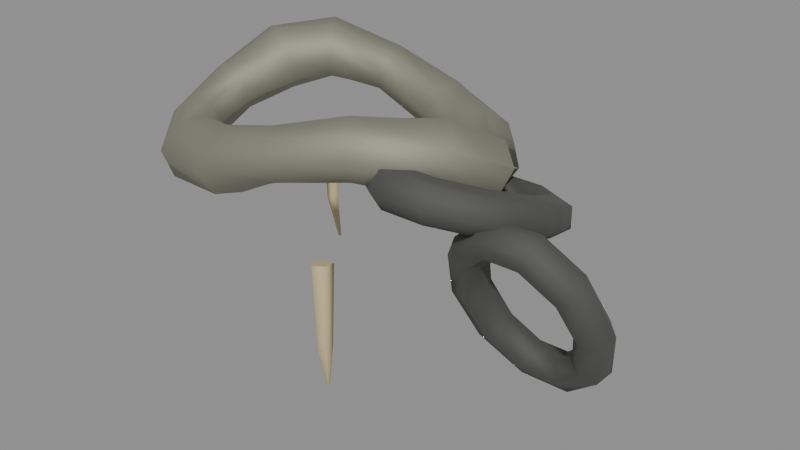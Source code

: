 # Source: molten_manacle.blend  (saved by Blender 5.0.119; exported with 4.5.12 LTS)
import bpy
from mathutils import Matrix  # noqa: F401  (used for matrix-valued properties, if any)

bpy.ops.wm.read_factory_settings(use_empty=True)
scene = bpy.context.scene
scene.name = 'Scene'

# ---- materials (node trees are filled in below, after node groups)
mat_oxidized_bronze = bpy.data.materials.new('oxidized_bronze')
mat_oxidized_bronze.diffuse_color = (0.3373, 0.3373, 0.2667, 1.0)
mat_wrought_iron = bpy.data.materials.new('wrought_iron')
mat_wrought_iron.diffuse_color = (0.1569, 0.1569, 0.149, 1.0)
mat_wax = bpy.data.materials.new('wax')
mat_wax.diffuse_color = (0.6078, 0.4941, 0.2745, 1.0)

# ---- material node trees
mat_oxidized_bronze.use_nodes = True; mat_oxidized_bronze.node_tree.nodes.clear()
_N = mat_oxidized_bronze.node_tree.nodes; _L = mat_oxidized_bronze.node_tree.links
n0 = _N.new('ShaderNodeBsdfPrincipled'); n0.name = 'Principled BSDF'; n0.location = (-200, 100)
n0.inputs[0].default_value = (0.3373, 0.3373, 0.2667, 1.0)
n0.inputs[1].default_value = 0.7
n0.inputs[2].default_value = 0.72
n1 = _N.new('ShaderNodeOutputMaterial'); n1.name = 'Material Output'; n1.location = (200, 100)
_L.new(n0.outputs[0], n1.inputs[0])
n1.is_active_output = True
mat_wrought_iron.use_nodes = True; mat_wrought_iron.node_tree.nodes.clear()
_N = mat_wrought_iron.node_tree.nodes; _L = mat_wrought_iron.node_tree.links
n0 = _N.new('ShaderNodeBsdfPrincipled'); n0.name = 'Principled BSDF'; n0.location = (-200, 100)
n0.inputs[0].default_value = (0.1569, 0.1569, 0.149, 1.0)
n0.inputs[1].default_value = 0.8
n0.inputs[2].default_value = 0.86
n1 = _N.new('ShaderNodeOutputMaterial'); n1.name = 'Material Output'; n1.location = (200, 100)
_L.new(n0.outputs[0], n1.inputs[0])
n1.is_active_output = True
mat_wax.use_nodes = True; mat_wax.node_tree.nodes.clear()
_N = mat_wax.node_tree.nodes; _L = mat_wax.node_tree.links
n0 = _N.new('ShaderNodeBsdfPrincipled'); n0.name = 'Principled BSDF'; n0.location = (-200, 100)
n0.inputs[0].default_value = (0.6078, 0.4941, 0.2745, 1.0)
n0.inputs[2].default_value = 0.58
n1 = _N.new('ShaderNodeOutputMaterial'); n1.name = 'Material Output'; n1.location = (200, 100)
_L.new(n0.outputs[0], n1.inputs[0])
n1.is_active_output = True

# ---- curves / text
cu_c_cuff_profiledata = bpy.data.curves.new('C_Cuff_PROFILEData', 'CURVE')
cu_c_cuff_profiledata.dimensions = '2D'
_sp = cu_c_cuff_profiledata.splines.new('POLY'); _sp.points.add(6)
_sp.points.foreach_set('co', [0.901, 0.4339, 0.0, 1.0, 0.2225, 0.9749, 0.0, 1.0, -0.6235, 0.7818, 0.0, 1.0, -1.0, 1.225e-16, 0.0, 1.0, -0.6235, -0.7818, 0.0, 1.0, 0.2225, -0.9749, 0.0, 1.0, 0.901, -0.4339, 0.0, 1.0])
_sp.resolution_u = 1
_sp.use_cyclic_u = True
cu_c_cuff_profiledata.resolution_u = 1
cu_c_cuffdata = bpy.data.curves.new('C_CuffData', 'CURVE')
cu_c_cuffdata.dimensions = '3D'
_sp = cu_c_cuffdata.splines.new('POLY'); _sp.points.add(13)
_sp.points.foreach_set('co', [0.5754, 0.0, 0.0, 1.0, 0.5333, -0.1822, 0.07818, 1.0, 0.3387, -0.3284, 0.09749, 1.0, 0.1124, -0.4095, 0.04339, 1.0, -0.1195, -0.4095, -0.04339, 1.0, -0.3672, -0.3284, -0.09749, 1.0, -0.5231, -0.1822, -0.07818, 1.0, -0.5246, -5.144e-17, -2.449e-17, 1.0, -0.4578, 0.1822, 0.07818, 1.0, -0.3471, 0.3284, 0.09749, 1.0, -0.1324, 0.4095, 0.04339, 1.0, 0.1253, 0.4095, -0.04339, 1.0, 0.3186, 0.3284, -0.09749, 1.0, 0.468, 0.1822, -0.07818, 1.0])
_sp.points.foreach_set('radius', [0.105, 0.1228, 0.1004, 0.08834, 0.1139, 0.1194, 0.0924, 0.09387, 0.1205, 0.1121, 0.08769, 0.1023, 0.123, 0.103])
_sp.points.foreach_set('tilt', [0.0, 0.192, 0.384, 0.576, 0.7679, 0.9599, 1.152, 1.344, 1.536, 1.728, 1.92, 2.112, 2.304, 2.496])
_sp.resolution_u = 1
_sp.resolution_v = 1
_sp.use_cyclic_u = True
cu_c_cuffdata.materials.append(mat_oxidized_bronze)
cu_c_cuffdata.bevel_mode = 'OBJECT'
cu_c_cuffdata.resolution_u = 1
cu_c_cuffdata.resolution_v = 1
cu_c_cuffdata.fill_mode = 'FULL'
cu_c_link_1_profiledata = bpy.data.curves.new('C_Link_1_PROFILEData', 'CURVE')
cu_c_link_1_profiledata.dimensions = '2D'
_sp = cu_c_link_1_profiledata.splines.new('POLY'); _sp.points.add(5)
_sp.points.foreach_set('co', [0.866, 0.5, 0.0, 1.0, 6.123e-17, 1.0, 0.0, 1.0, -0.866, 0.5, 0.0, 1.0, -0.866, -0.5, 0.0, 1.0, -1.837e-16, -1.0, 0.0, 1.0, 0.866, -0.5, 0.0, 1.0])
_sp.resolution_u = 1
_sp.use_cyclic_u = True
cu_c_link_1_profiledata.resolution_u = 1
cu_c_link_1data = bpy.data.curves.new('C_Link_1Data', 'CURVE')
cu_c_link_1data.dimensions = '3D'
_sp = cu_c_link_1data.splines.new('POLY'); _sp.points.add(9)
_sp.points.foreach_set('co', [0.79, -0.04, -0.1, 1.0, 0.7461, -0.2198, -0.02734, 1.0, 0.6311, -0.331, 0.01757, 1.0, 0.4889, -0.331, 0.01757, 1.0, 0.3739, -0.2198, -0.02734, 1.0, 0.33, -0.04, -0.1, 1.0, 0.3739, 0.1398, -0.1727, 1.0, 0.4889, 0.251, -0.2176, 1.0, 0.6311, 0.251, -0.2176, 1.0, 0.7461, 0.1398, -0.1727, 1.0])
_sp.points.foreach_set('radius', [0.07, 0.07, 0.07, 0.07, 0.07, 0.07, 0.07, 0.07, 0.07, 0.07])
_sp.resolution_u = 1
_sp.resolution_v = 1
_sp.use_cyclic_u = True
cu_c_link_1data.materials.append(mat_wrought_iron)
cu_c_link_1data.bevel_mode = 'OBJECT'
cu_c_link_1data.resolution_u = 1
cu_c_link_1data.resolution_v = 1
cu_c_link_1data.fill_mode = 'FULL'
cu_c_link_2_profiledata = bpy.data.curves.new('C_Link_2_PROFILEData', 'CURVE')
cu_c_link_2_profiledata.dimensions = '2D'
_sp = cu_c_link_2_profiledata.splines.new('POLY'); _sp.points.add(5)
_sp.points.foreach_set('co', [0.866, 0.5, 0.0, 1.0, 6.123e-17, 1.0, 0.0, 1.0, -0.866, 0.5, 0.0, 1.0, -0.866, -0.5, 0.0, 1.0, -1.837e-16, -1.0, 0.0, 1.0, 0.866, -0.5, 0.0, 1.0])
_sp.resolution_u = 1
_sp.use_cyclic_u = True
cu_c_link_2_profiledata.resolution_u = 1
cu_c_link_2data = bpy.data.curves.new('C_Link_2Data', 'CURVE')
cu_c_link_2data.dimensions = '3D'
_sp = cu_c_link_2data.splines.new('POLY'); _sp.points.add(9)
_sp.points.foreach_set('co', [1.06, -0.1, -0.36, 1.0, 1.018, -0.1799, -0.1962, 1.0, 0.908, -0.2292, -0.09501, 1.0, 0.772, -0.2292, -0.09501, 1.0, 0.662, -0.1799, -0.1962, 1.0, 0.62, -0.1, -0.36, 1.0, 0.662, -0.02012, -0.5238, 1.0, 0.772, 0.02924, -0.625, 1.0, 0.908, 0.02924, -0.625, 1.0, 1.018, -0.02012, -0.5238, 1.0])
_sp.points.foreach_set('radius', [0.064, 0.064, 0.064, 0.064, 0.064, 0.064, 0.064, 0.064, 0.064, 0.064])
_sp.resolution_u = 1
_sp.resolution_v = 1
_sp.use_cyclic_u = True
cu_c_link_2data.materials.append(mat_wrought_iron)
cu_c_link_2data.bevel_mode = 'OBJECT'
cu_c_link_2data.resolution_u = 1
cu_c_link_2data.resolution_v = 1
cu_c_link_2data.fill_mode = 'FULL'
cu_c_drip_1_profiledata = bpy.data.curves.new('C_Drip_1_PROFILEData', 'CURVE')
cu_c_drip_1_profiledata.dimensions = '2D'
_sp = cu_c_drip_1_profiledata.splines.new('POLY'); _sp.points.add(4)
_sp.points.foreach_set('co', [0.809, 0.5878, 0.0, 1.0, -0.309, 0.9511, 0.0, 1.0, -1.0, 1.225e-16, 0.0, 1.0, -0.309, -0.9511, 0.0, 1.0, 0.809, -0.5878, 0.0, 1.0])
_sp.resolution_u = 1
_sp.use_cyclic_u = True
cu_c_drip_1_profiledata.resolution_u = 1
cu_c_drip_1data = bpy.data.curves.new('C_Drip_1Data', 'CURVE')
cu_c_drip_1data.dimensions = '3D'
_sp = cu_c_drip_1data.splines.new('POLY'); _sp.points.add(2)
_sp.points.foreach_set('co', [0.18, -0.31, -0.35, 1.0, 0.22, -0.35, -0.62, 1.0, 0.18, -0.3, -0.82, 1.0])
_sp.points.foreach_set('radius', [0.04, 0.028, 0.006])
_sp.resolution_u = 1
_sp.resolution_v = 1
cu_c_drip_1data.materials.append(mat_wax)
cu_c_drip_1data.bevel_mode = 'OBJECT'
cu_c_drip_1data.resolution_u = 1
cu_c_drip_1data.resolution_v = 1
cu_c_drip_1data.fill_mode = 'FULL'
cu_c_drip_1data.use_fill_caps = True
cu_c_drip_2_profiledata = bpy.data.curves.new('C_Drip_2_PROFILEData', 'CURVE')
cu_c_drip_2_profiledata.dimensions = '2D'
_sp = cu_c_drip_2_profiledata.splines.new('POLY'); _sp.points.add(4)
_sp.points.foreach_set('co', [0.809, 0.5878, 0.0, 1.0, -0.309, 0.9511, 0.0, 1.0, -1.0, 1.225e-16, 0.0, 1.0, -0.309, -0.9511, 0.0, 1.0, 0.809, -0.5878, 0.0, 1.0])
_sp.resolution_u = 1
_sp.use_cyclic_u = True
cu_c_drip_2_profiledata.resolution_u = 1
cu_c_drip_2data = bpy.data.curves.new('C_Drip_2Data', 'CURVE')
cu_c_drip_2data.dimensions = '3D'
_sp = cu_c_drip_2data.splines.new('POLY'); _sp.points.add(2)
_sp.points.foreach_set('co', [-0.3, 0.26, -0.29, 1.0, -0.34, 0.3, -0.5, 1.0, -0.3, 0.29, -0.65, 1.0])
_sp.points.foreach_set('radius', [0.032, 0.022, 0.006])
_sp.resolution_u = 1
_sp.resolution_v = 1
cu_c_drip_2data.materials.append(mat_wax)
cu_c_drip_2data.bevel_mode = 'OBJECT'
cu_c_drip_2data.resolution_u = 1
cu_c_drip_2data.resolution_v = 1
cu_c_drip_2data.fill_mode = 'FULL'
cu_c_drip_2data.use_fill_caps = True

# ---- objects
ob_item_molten_manacle = bpy.data.objects.new('ITEM_molten_manacle', None)
ob_c_cuff_profile = bpy.data.objects.new('C_Cuff_PROFILE', cu_c_cuff_profiledata)
ob_c_cuff = bpy.data.objects.new('C_Cuff', cu_c_cuffdata)
ob_c_link_1_profile = bpy.data.objects.new('C_Link_1_PROFILE', cu_c_link_1_profiledata)
ob_c_link_1 = bpy.data.objects.new('C_Link_1', cu_c_link_1data)
ob_c_link_2_profile = bpy.data.objects.new('C_Link_2_PROFILE', cu_c_link_2_profiledata)
ob_c_link_2 = bpy.data.objects.new('C_Link_2', cu_c_link_2data)
ob_c_drip_1_profile = bpy.data.objects.new('C_Drip_1_PROFILE', cu_c_drip_1_profiledata)
ob_c_drip_1 = bpy.data.objects.new('C_Drip_1', cu_c_drip_1data)
ob_c_drip_2_profile = bpy.data.objects.new('C_Drip_2_PROFILE', cu_c_drip_2_profiledata)
ob_c_drip_2 = bpy.data.objects.new('C_Drip_2', cu_c_drip_2data)

# ---- transforms, parenting, visibility, modifiers, constraints
ob_item_molten_manacle.location = (0.0, 0.0, 0.0)
ob_item_molten_manacle.empty_display_size = 0.2
ob_c_cuff_profile.parent = ob_item_molten_manacle
ob_c_cuff_profile.location = (0.0, 0.0, 0.0)
ob_c_cuff_profile.hide_render = True
ob_c_cuff_profile.display_type = 'WIRE'
ob_c_cuff.parent = ob_item_molten_manacle
ob_c_cuff.location = (0.0, 0.0, 0.0)
ob_c_link_1_profile.parent = ob_item_molten_manacle
ob_c_link_1_profile.location = (0.0, 0.0, 0.0)
ob_c_link_1_profile.hide_render = True
ob_c_link_1_profile.display_type = 'WIRE'
ob_c_link_1.parent = ob_item_molten_manacle
ob_c_link_1.location = (0.0, 0.0, 0.0)
ob_c_link_2_profile.parent = ob_item_molten_manacle
ob_c_link_2_profile.location = (0.0, 0.0, 0.0)
ob_c_link_2_profile.hide_render = True
ob_c_link_2_profile.display_type = 'WIRE'
ob_c_link_2.parent = ob_item_molten_manacle
ob_c_link_2.location = (0.0, 0.0, 0.0)
ob_c_drip_1_profile.parent = ob_item_molten_manacle
ob_c_drip_1_profile.location = (0.0, 0.0, 0.0)
ob_c_drip_1_profile.hide_render = True
ob_c_drip_1_profile.display_type = 'WIRE'
ob_c_drip_1.parent = ob_item_molten_manacle
ob_c_drip_1.location = (0.0, 0.0, 0.0)
ob_c_drip_2_profile.parent = ob_item_molten_manacle
ob_c_drip_2_profile.location = (0.0, 0.0, 0.0)
ob_c_drip_2_profile.hide_render = True
ob_c_drip_2_profile.display_type = 'WIRE'
ob_c_drip_2.parent = ob_item_molten_manacle
ob_c_drip_2.location = (0.0, 0.0, 0.0)
cu_c_cuffdata.bevel_object = ob_c_cuff_profile
cu_c_link_1data.bevel_object = ob_c_link_1_profile
cu_c_link_2data.bevel_object = ob_c_link_2_profile
cu_c_drip_1data.bevel_object = ob_c_drip_1_profile
cu_c_drip_2data.bevel_object = ob_c_drip_2_profile

# ---- collection membership
scene.collection.objects.link(ob_item_molten_manacle)
scene.collection.objects.link(ob_c_cuff_profile)
scene.collection.objects.link(ob_c_cuff)
scene.collection.objects.link(ob_c_link_1_profile)
scene.collection.objects.link(ob_c_link_1)
scene.collection.objects.link(ob_c_link_2_profile)
scene.collection.objects.link(ob_c_link_2)
scene.collection.objects.link(ob_c_drip_1_profile)
scene.collection.objects.link(ob_c_drip_1)
scene.collection.objects.link(ob_c_drip_2_profile)
scene.collection.objects.link(ob_c_drip_2)

# ---- scene / render settings (as saved in the file)
scene.frame_start = 1; scene.frame_end = 250; scene.frame_set(1)
scene.render.engine = 'BLENDER_EEVEE_NEXT'
scene.render.bake_bias = 0.0
scene.render.bake_samples = 0
scene.cycles.sampling_pattern = 'TABULATED_SOBOL'
scene.eevee.use_volume_custom_range = False
bpy.context.view_layer.update()

# ---- added for rendering (the .blend has no active camera and no usable light): camera, sun + grey world if the file has none
cam_auto = bpy.data.cameras.new('AutoCamera')
cam_auto.lens = 50.0
cam_auto.sensor_width = 36.0
cam_auto.clip_end = 1000.0
ob_auto_camera = bpy.data.objects.new('AutoCamera', cam_auto)
scene.collection.objects.link(ob_auto_camera)
ob_auto_camera.location = (2.3586, -2.53278, 1.37648)
ob_auto_camera.rotation_euler = (1.09748, -7.21219e-08, 0.694738)
scene.camera = ob_auto_camera
light_auto_sun = bpy.data.lights.new('AutoSun', 'SUN')
light_auto_sun.energy = 3.0
light_auto_sun.angle = 0.0523599
ob_auto_sun = bpy.data.objects.new('AutoSun', light_auto_sun)
scene.collection.objects.link(ob_auto_sun)
ob_auto_sun.rotation_euler = (0.872665, 0.174533, 0.523599)
if scene.world is None:
    world_auto = bpy.data.worlds.new('AutoWorld')
    world_auto.color = (0.3, 0.3, 0.3)
    scene.world = world_auto
bpy.context.view_layer.update()
